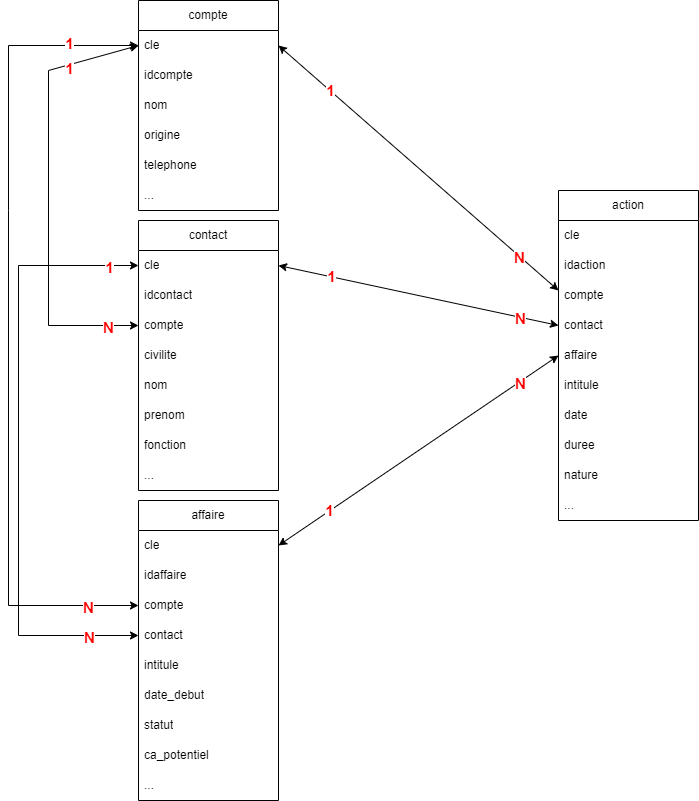

The diagram above was exported from draw.io. Its source (the exported page's mxGraphModel, read from the mxfile embedded in the PNG):
<mxGraphModel dx="1434" dy="738" grid="1" gridSize="10" guides="1" tooltips="1" connect="1" arrows="1" fold="1" page="1" pageScale="1" pageWidth="827" pageHeight="1169" math="0" shadow="0">
  <root>
    <mxCell id="WIyWlLk6GJQsqaUBKTNV-0" />
    <mxCell id="WIyWlLk6GJQsqaUBKTNV-1" parent="WIyWlLk6GJQsqaUBKTNV-0" />
    <mxCell id="pGiq1fx2DJCiCF6vHgTC-0" value="compte" style="swimlane;fontStyle=0;childLayout=stackLayout;horizontal=1;startSize=30;horizontalStack=0;resizeParent=1;resizeParentMax=0;resizeLast=0;collapsible=1;marginBottom=0;whiteSpace=wrap;html=1;" parent="WIyWlLk6GJQsqaUBKTNV-1" vertex="1">
      <mxGeometry x="180" y="70" width="140" height="210" as="geometry" />
    </mxCell>
    <mxCell id="pGiq1fx2DJCiCF6vHgTC-1" value="cle" style="text;strokeColor=none;fillColor=none;align=left;verticalAlign=middle;spacingLeft=4;spacingRight=4;overflow=hidden;points=[[0,0.5],[1,0.5]];portConstraint=eastwest;rotatable=0;whiteSpace=wrap;html=1;" parent="pGiq1fx2DJCiCF6vHgTC-0" vertex="1">
      <mxGeometry y="30" width="140" height="30" as="geometry" />
    </mxCell>
    <mxCell id="pGiq1fx2DJCiCF6vHgTC-2" value="idcompte" style="text;strokeColor=none;fillColor=none;align=left;verticalAlign=middle;spacingLeft=4;spacingRight=4;overflow=hidden;points=[[0,0.5],[1,0.5]];portConstraint=eastwest;rotatable=0;whiteSpace=wrap;html=1;" parent="pGiq1fx2DJCiCF6vHgTC-0" vertex="1">
      <mxGeometry y="60" width="140" height="30" as="geometry" />
    </mxCell>
    <mxCell id="pGiq1fx2DJCiCF6vHgTC-3" value="nom" style="text;strokeColor=none;fillColor=none;align=left;verticalAlign=middle;spacingLeft=4;spacingRight=4;overflow=hidden;points=[[0,0.5],[1,0.5]];portConstraint=eastwest;rotatable=0;whiteSpace=wrap;html=1;" parent="pGiq1fx2DJCiCF6vHgTC-0" vertex="1">
      <mxGeometry y="90" width="140" height="30" as="geometry" />
    </mxCell>
    <mxCell id="228YOw6rr_YINYbh3YJc-0" value="origine" style="text;strokeColor=none;fillColor=none;align=left;verticalAlign=middle;spacingLeft=4;spacingRight=4;overflow=hidden;points=[[0,0.5],[1,0.5]];portConstraint=eastwest;rotatable=0;whiteSpace=wrap;html=1;" vertex="1" parent="pGiq1fx2DJCiCF6vHgTC-0">
      <mxGeometry y="120" width="140" height="30" as="geometry" />
    </mxCell>
    <mxCell id="228YOw6rr_YINYbh3YJc-1" value="telephone" style="text;strokeColor=none;fillColor=none;align=left;verticalAlign=middle;spacingLeft=4;spacingRight=4;overflow=hidden;points=[[0,0.5],[1,0.5]];portConstraint=eastwest;rotatable=0;whiteSpace=wrap;html=1;" vertex="1" parent="pGiq1fx2DJCiCF6vHgTC-0">
      <mxGeometry y="150" width="140" height="30" as="geometry" />
    </mxCell>
    <mxCell id="228YOw6rr_YINYbh3YJc-2" value="..." style="text;strokeColor=none;fillColor=none;align=left;verticalAlign=middle;spacingLeft=4;spacingRight=4;overflow=hidden;points=[[0,0.5],[1,0.5]];portConstraint=eastwest;rotatable=0;whiteSpace=wrap;html=1;" vertex="1" parent="pGiq1fx2DJCiCF6vHgTC-0">
      <mxGeometry y="180" width="140" height="30" as="geometry" />
    </mxCell>
    <mxCell id="pGiq1fx2DJCiCF6vHgTC-4" value="contact" style="swimlane;fontStyle=0;childLayout=stackLayout;horizontal=1;startSize=30;horizontalStack=0;resizeParent=1;resizeParentMax=0;resizeLast=0;collapsible=1;marginBottom=0;whiteSpace=wrap;html=1;" parent="WIyWlLk6GJQsqaUBKTNV-1" vertex="1">
      <mxGeometry x="180" y="290" width="140" height="270" as="geometry" />
    </mxCell>
    <mxCell id="pGiq1fx2DJCiCF6vHgTC-5" value="cle" style="text;strokeColor=none;fillColor=none;align=left;verticalAlign=middle;spacingLeft=4;spacingRight=4;overflow=hidden;points=[[0,0.5],[1,0.5]];portConstraint=eastwest;rotatable=0;whiteSpace=wrap;html=1;" parent="pGiq1fx2DJCiCF6vHgTC-4" vertex="1">
      <mxGeometry y="30" width="140" height="30" as="geometry" />
    </mxCell>
    <mxCell id="pGiq1fx2DJCiCF6vHgTC-6" value="idcontact" style="text;strokeColor=none;fillColor=none;align=left;verticalAlign=middle;spacingLeft=4;spacingRight=4;overflow=hidden;points=[[0,0.5],[1,0.5]];portConstraint=eastwest;rotatable=0;whiteSpace=wrap;html=1;" parent="pGiq1fx2DJCiCF6vHgTC-4" vertex="1">
      <mxGeometry y="60" width="140" height="30" as="geometry" />
    </mxCell>
    <mxCell id="pGiq1fx2DJCiCF6vHgTC-7" value="compte" style="text;strokeColor=none;fillColor=none;align=left;verticalAlign=middle;spacingLeft=4;spacingRight=4;overflow=hidden;points=[[0,0.5],[1,0.5]];portConstraint=eastwest;rotatable=0;whiteSpace=wrap;html=1;" parent="pGiq1fx2DJCiCF6vHgTC-4" vertex="1">
      <mxGeometry y="90" width="140" height="30" as="geometry" />
    </mxCell>
    <mxCell id="228YOw6rr_YINYbh3YJc-5" value="civilite" style="text;strokeColor=none;fillColor=none;align=left;verticalAlign=middle;spacingLeft=4;spacingRight=4;overflow=hidden;points=[[0,0.5],[1,0.5]];portConstraint=eastwest;rotatable=0;whiteSpace=wrap;html=1;" vertex="1" parent="pGiq1fx2DJCiCF6vHgTC-4">
      <mxGeometry y="120" width="140" height="30" as="geometry" />
    </mxCell>
    <mxCell id="228YOw6rr_YINYbh3YJc-3" value="nom" style="text;strokeColor=none;fillColor=none;align=left;verticalAlign=middle;spacingLeft=4;spacingRight=4;overflow=hidden;points=[[0,0.5],[1,0.5]];portConstraint=eastwest;rotatable=0;whiteSpace=wrap;html=1;" vertex="1" parent="pGiq1fx2DJCiCF6vHgTC-4">
      <mxGeometry y="150" width="140" height="30" as="geometry" />
    </mxCell>
    <mxCell id="228YOw6rr_YINYbh3YJc-4" value="prenom" style="text;strokeColor=none;fillColor=none;align=left;verticalAlign=middle;spacingLeft=4;spacingRight=4;overflow=hidden;points=[[0,0.5],[1,0.5]];portConstraint=eastwest;rotatable=0;whiteSpace=wrap;html=1;" vertex="1" parent="pGiq1fx2DJCiCF6vHgTC-4">
      <mxGeometry y="180" width="140" height="30" as="geometry" />
    </mxCell>
    <mxCell id="228YOw6rr_YINYbh3YJc-6" value="fonction" style="text;strokeColor=none;fillColor=none;align=left;verticalAlign=middle;spacingLeft=4;spacingRight=4;overflow=hidden;points=[[0,0.5],[1,0.5]];portConstraint=eastwest;rotatable=0;whiteSpace=wrap;html=1;" vertex="1" parent="pGiq1fx2DJCiCF6vHgTC-4">
      <mxGeometry y="210" width="140" height="30" as="geometry" />
    </mxCell>
    <mxCell id="228YOw6rr_YINYbh3YJc-7" value="..." style="text;strokeColor=none;fillColor=none;align=left;verticalAlign=middle;spacingLeft=4;spacingRight=4;overflow=hidden;points=[[0,0.5],[1,0.5]];portConstraint=eastwest;rotatable=0;whiteSpace=wrap;html=1;" vertex="1" parent="pGiq1fx2DJCiCF6vHgTC-4">
      <mxGeometry y="240" width="140" height="30" as="geometry" />
    </mxCell>
    <mxCell id="pGiq1fx2DJCiCF6vHgTC-12" value="action" style="swimlane;fontStyle=0;childLayout=stackLayout;horizontal=1;startSize=30;horizontalStack=0;resizeParent=1;resizeParentMax=0;resizeLast=0;collapsible=1;marginBottom=0;whiteSpace=wrap;html=1;" parent="WIyWlLk6GJQsqaUBKTNV-1" vertex="1">
      <mxGeometry x="600" y="260" width="140" height="330" as="geometry" />
    </mxCell>
    <mxCell id="pGiq1fx2DJCiCF6vHgTC-13" value="cle" style="text;strokeColor=none;fillColor=none;align=left;verticalAlign=middle;spacingLeft=4;spacingRight=4;overflow=hidden;points=[[0,0.5],[1,0.5]];portConstraint=eastwest;rotatable=0;whiteSpace=wrap;html=1;" parent="pGiq1fx2DJCiCF6vHgTC-12" vertex="1">
      <mxGeometry y="30" width="140" height="30" as="geometry" />
    </mxCell>
    <mxCell id="pGiq1fx2DJCiCF6vHgTC-14" value="idaction" style="text;strokeColor=none;fillColor=none;align=left;verticalAlign=middle;spacingLeft=4;spacingRight=4;overflow=hidden;points=[[0,0.5],[1,0.5]];portConstraint=eastwest;rotatable=0;whiteSpace=wrap;html=1;" parent="pGiq1fx2DJCiCF6vHgTC-12" vertex="1">
      <mxGeometry y="60" width="140" height="30" as="geometry" />
    </mxCell>
    <mxCell id="pGiq1fx2DJCiCF6vHgTC-15" value="compte" style="text;strokeColor=none;fillColor=none;align=left;verticalAlign=middle;spacingLeft=4;spacingRight=4;overflow=hidden;points=[[0,0.5],[1,0.5]];portConstraint=eastwest;rotatable=0;whiteSpace=wrap;html=1;" parent="pGiq1fx2DJCiCF6vHgTC-12" vertex="1">
      <mxGeometry y="90" width="140" height="30" as="geometry" />
    </mxCell>
    <mxCell id="pGiq1fx2DJCiCF6vHgTC-22" value="contact" style="text;strokeColor=none;fillColor=none;align=left;verticalAlign=middle;spacingLeft=4;spacingRight=4;overflow=hidden;points=[[0,0.5],[1,0.5]];portConstraint=eastwest;rotatable=0;whiteSpace=wrap;html=1;" parent="pGiq1fx2DJCiCF6vHgTC-12" vertex="1">
      <mxGeometry y="120" width="140" height="30" as="geometry" />
    </mxCell>
    <mxCell id="pGiq1fx2DJCiCF6vHgTC-23" value="affaire" style="text;strokeColor=none;fillColor=none;align=left;verticalAlign=middle;spacingLeft=4;spacingRight=4;overflow=hidden;points=[[0,0.5],[1,0.5]];portConstraint=eastwest;rotatable=0;whiteSpace=wrap;html=1;" parent="pGiq1fx2DJCiCF6vHgTC-12" vertex="1">
      <mxGeometry y="150" width="140" height="30" as="geometry" />
    </mxCell>
    <mxCell id="pGiq1fx2DJCiCF6vHgTC-24" value="intitule" style="text;strokeColor=none;fillColor=none;align=left;verticalAlign=middle;spacingLeft=4;spacingRight=4;overflow=hidden;points=[[0,0.5],[1,0.5]];portConstraint=eastwest;rotatable=0;whiteSpace=wrap;html=1;" parent="pGiq1fx2DJCiCF6vHgTC-12" vertex="1">
      <mxGeometry y="180" width="140" height="30" as="geometry" />
    </mxCell>
    <mxCell id="pGiq1fx2DJCiCF6vHgTC-25" value="date" style="text;strokeColor=none;fillColor=none;align=left;verticalAlign=middle;spacingLeft=4;spacingRight=4;overflow=hidden;points=[[0,0.5],[1,0.5]];portConstraint=eastwest;rotatable=0;whiteSpace=wrap;html=1;" parent="pGiq1fx2DJCiCF6vHgTC-12" vertex="1">
      <mxGeometry y="210" width="140" height="30" as="geometry" />
    </mxCell>
    <mxCell id="228YOw6rr_YINYbh3YJc-13" value="duree" style="text;strokeColor=none;fillColor=none;align=left;verticalAlign=middle;spacingLeft=4;spacingRight=4;overflow=hidden;points=[[0,0.5],[1,0.5]];portConstraint=eastwest;rotatable=0;whiteSpace=wrap;html=1;" vertex="1" parent="pGiq1fx2DJCiCF6vHgTC-12">
      <mxGeometry y="240" width="140" height="30" as="geometry" />
    </mxCell>
    <mxCell id="228YOw6rr_YINYbh3YJc-14" value="nature" style="text;strokeColor=none;fillColor=none;align=left;verticalAlign=middle;spacingLeft=4;spacingRight=4;overflow=hidden;points=[[0,0.5],[1,0.5]];portConstraint=eastwest;rotatable=0;whiteSpace=wrap;html=1;" vertex="1" parent="pGiq1fx2DJCiCF6vHgTC-12">
      <mxGeometry y="270" width="140" height="30" as="geometry" />
    </mxCell>
    <mxCell id="228YOw6rr_YINYbh3YJc-15" value="..." style="text;strokeColor=none;fillColor=none;align=left;verticalAlign=middle;spacingLeft=4;spacingRight=4;overflow=hidden;points=[[0,0.5],[1,0.5]];portConstraint=eastwest;rotatable=0;whiteSpace=wrap;html=1;" vertex="1" parent="pGiq1fx2DJCiCF6vHgTC-12">
      <mxGeometry y="300" width="140" height="30" as="geometry" />
    </mxCell>
    <mxCell id="pGiq1fx2DJCiCF6vHgTC-16" value="affaire" style="swimlane;fontStyle=0;childLayout=stackLayout;horizontal=1;startSize=30;horizontalStack=0;resizeParent=1;resizeParentMax=0;resizeLast=0;collapsible=1;marginBottom=0;whiteSpace=wrap;html=1;" parent="WIyWlLk6GJQsqaUBKTNV-1" vertex="1">
      <mxGeometry x="180" y="570" width="140" height="300" as="geometry" />
    </mxCell>
    <mxCell id="pGiq1fx2DJCiCF6vHgTC-17" value="cle" style="text;strokeColor=none;fillColor=none;align=left;verticalAlign=middle;spacingLeft=4;spacingRight=4;overflow=hidden;points=[[0,0.5],[1,0.5]];portConstraint=eastwest;rotatable=0;whiteSpace=wrap;html=1;" parent="pGiq1fx2DJCiCF6vHgTC-16" vertex="1">
      <mxGeometry y="30" width="140" height="30" as="geometry" />
    </mxCell>
    <mxCell id="pGiq1fx2DJCiCF6vHgTC-18" value="idaffaire" style="text;strokeColor=none;fillColor=none;align=left;verticalAlign=middle;spacingLeft=4;spacingRight=4;overflow=hidden;points=[[0,0.5],[1,0.5]];portConstraint=eastwest;rotatable=0;whiteSpace=wrap;html=1;" parent="pGiq1fx2DJCiCF6vHgTC-16" vertex="1">
      <mxGeometry y="60" width="140" height="30" as="geometry" />
    </mxCell>
    <mxCell id="pGiq1fx2DJCiCF6vHgTC-19" value="compte" style="text;strokeColor=none;fillColor=none;align=left;verticalAlign=middle;spacingLeft=4;spacingRight=4;overflow=hidden;points=[[0,0.5],[1,0.5]];portConstraint=eastwest;rotatable=0;whiteSpace=wrap;html=1;" parent="pGiq1fx2DJCiCF6vHgTC-16" vertex="1">
      <mxGeometry y="90" width="140" height="30" as="geometry" />
    </mxCell>
    <mxCell id="pGiq1fx2DJCiCF6vHgTC-40" value="contact" style="text;strokeColor=none;fillColor=none;align=left;verticalAlign=middle;spacingLeft=4;spacingRight=4;overflow=hidden;points=[[0,0.5],[1,0.5]];portConstraint=eastwest;rotatable=0;whiteSpace=wrap;html=1;" parent="pGiq1fx2DJCiCF6vHgTC-16" vertex="1">
      <mxGeometry y="120" width="140" height="30" as="geometry" />
    </mxCell>
    <mxCell id="228YOw6rr_YINYbh3YJc-8" value="intitule" style="text;strokeColor=none;fillColor=none;align=left;verticalAlign=middle;spacingLeft=4;spacingRight=4;overflow=hidden;points=[[0,0.5],[1,0.5]];portConstraint=eastwest;rotatable=0;whiteSpace=wrap;html=1;" vertex="1" parent="pGiq1fx2DJCiCF6vHgTC-16">
      <mxGeometry y="150" width="140" height="30" as="geometry" />
    </mxCell>
    <mxCell id="228YOw6rr_YINYbh3YJc-9" value="date_debut" style="text;strokeColor=none;fillColor=none;align=left;verticalAlign=middle;spacingLeft=4;spacingRight=4;overflow=hidden;points=[[0,0.5],[1,0.5]];portConstraint=eastwest;rotatable=0;whiteSpace=wrap;html=1;" vertex="1" parent="pGiq1fx2DJCiCF6vHgTC-16">
      <mxGeometry y="180" width="140" height="30" as="geometry" />
    </mxCell>
    <mxCell id="228YOw6rr_YINYbh3YJc-10" value="statut" style="text;strokeColor=none;fillColor=none;align=left;verticalAlign=middle;spacingLeft=4;spacingRight=4;overflow=hidden;points=[[0,0.5],[1,0.5]];portConstraint=eastwest;rotatable=0;whiteSpace=wrap;html=1;" vertex="1" parent="pGiq1fx2DJCiCF6vHgTC-16">
      <mxGeometry y="210" width="140" height="30" as="geometry" />
    </mxCell>
    <mxCell id="228YOw6rr_YINYbh3YJc-11" value="ca_potentiel" style="text;strokeColor=none;fillColor=none;align=left;verticalAlign=middle;spacingLeft=4;spacingRight=4;overflow=hidden;points=[[0,0.5],[1,0.5]];portConstraint=eastwest;rotatable=0;whiteSpace=wrap;html=1;" vertex="1" parent="pGiq1fx2DJCiCF6vHgTC-16">
      <mxGeometry y="240" width="140" height="30" as="geometry" />
    </mxCell>
    <mxCell id="228YOw6rr_YINYbh3YJc-12" value="..." style="text;strokeColor=none;fillColor=none;align=left;verticalAlign=middle;spacingLeft=4;spacingRight=4;overflow=hidden;points=[[0,0.5],[1,0.5]];portConstraint=eastwest;rotatable=0;whiteSpace=wrap;html=1;" vertex="1" parent="pGiq1fx2DJCiCF6vHgTC-16">
      <mxGeometry y="270" width="140" height="30" as="geometry" />
    </mxCell>
    <mxCell id="pGiq1fx2DJCiCF6vHgTC-28" value="" style="endArrow=classic;startArrow=classic;html=1;rounded=0;exitX=1;exitY=0.5;exitDx=0;exitDy=0;entryX=0;entryY=0.333;entryDx=0;entryDy=0;entryPerimeter=0;" parent="WIyWlLk6GJQsqaUBKTNV-1" source="pGiq1fx2DJCiCF6vHgTC-1" target="pGiq1fx2DJCiCF6vHgTC-15" edge="1">
      <mxGeometry width="50" height="50" relative="1" as="geometry">
        <mxPoint x="550" y="340" as="sourcePoint" />
        <mxPoint x="600" y="290" as="targetPoint" />
      </mxGeometry>
    </mxCell>
    <mxCell id="pGiq1fx2DJCiCF6vHgTC-30" value="1" style="edgeLabel;html=1;align=center;verticalAlign=middle;resizable=0;points=[];fontSize=15;fontColor=#FF0000;fontStyle=1" parent="pGiq1fx2DJCiCF6vHgTC-28" connectable="0" vertex="1">
      <mxGeometry x="-0.6327" y="1" relative="1" as="geometry">
        <mxPoint as="offset" />
      </mxGeometry>
    </mxCell>
    <mxCell id="pGiq1fx2DJCiCF6vHgTC-31" value="N" style="edgeLabel;html=1;align=center;verticalAlign=middle;resizable=0;points=[];fontSize=15;fontStyle=1;fontColor=#FF0000;" parent="pGiq1fx2DJCiCF6vHgTC-28" connectable="0" vertex="1">
      <mxGeometry x="0.722" y="-1" relative="1" as="geometry">
        <mxPoint as="offset" />
      </mxGeometry>
    </mxCell>
    <mxCell id="pGiq1fx2DJCiCF6vHgTC-34" value="" style="endArrow=classic;startArrow=classic;html=1;rounded=0;exitX=1;exitY=0.5;exitDx=0;exitDy=0;entryX=0;entryY=0.5;entryDx=0;entryDy=0;" parent="WIyWlLk6GJQsqaUBKTNV-1" source="pGiq1fx2DJCiCF6vHgTC-5" target="pGiq1fx2DJCiCF6vHgTC-22" edge="1">
      <mxGeometry width="50" height="50" relative="1" as="geometry">
        <mxPoint x="320" y="270" as="sourcePoint" />
        <mxPoint x="530" y="415" as="targetPoint" />
      </mxGeometry>
    </mxCell>
    <mxCell id="pGiq1fx2DJCiCF6vHgTC-35" value="1" style="edgeLabel;html=1;align=center;verticalAlign=middle;resizable=0;points=[];fontSize=15;fontColor=#FF0000;fontStyle=1" parent="pGiq1fx2DJCiCF6vHgTC-34" connectable="0" vertex="1">
      <mxGeometry x="-0.6327" y="1" relative="1" as="geometry">
        <mxPoint as="offset" />
      </mxGeometry>
    </mxCell>
    <mxCell id="pGiq1fx2DJCiCF6vHgTC-36" value="N" style="edgeLabel;html=1;align=center;verticalAlign=middle;resizable=0;points=[];fontSize=15;fontStyle=1;fontColor=#FF0000;" parent="pGiq1fx2DJCiCF6vHgTC-34" connectable="0" vertex="1">
      <mxGeometry x="0.722" y="-1" relative="1" as="geometry">
        <mxPoint as="offset" />
      </mxGeometry>
    </mxCell>
    <mxCell id="pGiq1fx2DJCiCF6vHgTC-37" value="" style="endArrow=classic;startArrow=classic;html=1;rounded=0;exitX=1;exitY=0.5;exitDx=0;exitDy=0;entryX=0;entryY=0.5;entryDx=0;entryDy=0;" parent="WIyWlLk6GJQsqaUBKTNV-1" source="pGiq1fx2DJCiCF6vHgTC-17" target="pGiq1fx2DJCiCF6vHgTC-23" edge="1">
      <mxGeometry width="50" height="50" relative="1" as="geometry">
        <mxPoint x="330" y="275" as="sourcePoint" />
        <mxPoint x="540" y="275" as="targetPoint" />
      </mxGeometry>
    </mxCell>
    <mxCell id="pGiq1fx2DJCiCF6vHgTC-38" value="1" style="edgeLabel;html=1;align=center;verticalAlign=middle;resizable=0;points=[];fontSize=15;fontColor=#FF0000;fontStyle=1" parent="pGiq1fx2DJCiCF6vHgTC-37" connectable="0" vertex="1">
      <mxGeometry x="-0.6327" y="1" relative="1" as="geometry">
        <mxPoint as="offset" />
      </mxGeometry>
    </mxCell>
    <mxCell id="pGiq1fx2DJCiCF6vHgTC-39" value="N" style="edgeLabel;html=1;align=center;verticalAlign=middle;resizable=0;points=[];fontSize=15;fontStyle=1;fontColor=#FF0000;" parent="pGiq1fx2DJCiCF6vHgTC-37" connectable="0" vertex="1">
      <mxGeometry x="0.722" y="-1" relative="1" as="geometry">
        <mxPoint as="offset" />
      </mxGeometry>
    </mxCell>
    <mxCell id="pGiq1fx2DJCiCF6vHgTC-41" value="" style="endArrow=classic;startArrow=classic;html=1;rounded=0;entryX=0;entryY=0.5;entryDx=0;entryDy=0;exitX=0;exitY=0.5;exitDx=0;exitDy=0;" parent="WIyWlLk6GJQsqaUBKTNV-1" target="pGiq1fx2DJCiCF6vHgTC-19" edge="1" source="pGiq1fx2DJCiCF6vHgTC-1">
      <mxGeometry width="50" height="50" relative="1" as="geometry">
        <mxPoint x="180" y="85" as="sourcePoint" />
        <mxPoint x="179" y="495" as="targetPoint" />
        <Array as="points">
          <mxPoint x="50" y="115" />
          <mxPoint x="50" y="280" />
          <mxPoint x="50" y="675" />
        </Array>
      </mxGeometry>
    </mxCell>
    <mxCell id="pGiq1fx2DJCiCF6vHgTC-42" value="1" style="edgeLabel;html=1;align=center;verticalAlign=middle;resizable=0;points=[];fontSize=15;fontColor=#FF0000;fontStyle=1" parent="pGiq1fx2DJCiCF6vHgTC-41" connectable="0" vertex="1">
      <mxGeometry x="-0.6327" y="1" relative="1" as="geometry">
        <mxPoint x="59" y="-24" as="offset" />
      </mxGeometry>
    </mxCell>
    <mxCell id="pGiq1fx2DJCiCF6vHgTC-43" value="N" style="edgeLabel;html=1;align=center;verticalAlign=middle;resizable=0;points=[];fontSize=15;fontStyle=1;fontColor=#FF0000;" parent="pGiq1fx2DJCiCF6vHgTC-41" connectable="0" vertex="1">
      <mxGeometry x="0.722" y="-1" relative="1" as="geometry">
        <mxPoint x="63" as="offset" />
      </mxGeometry>
    </mxCell>
    <mxCell id="pGiq1fx2DJCiCF6vHgTC-44" value="" style="endArrow=classic;startArrow=classic;html=1;rounded=0;entryX=0;entryY=0.5;entryDx=0;entryDy=0;exitX=0;exitY=0.5;exitDx=0;exitDy=0;" parent="WIyWlLk6GJQsqaUBKTNV-1" source="pGiq1fx2DJCiCF6vHgTC-5" target="pGiq1fx2DJCiCF6vHgTC-40" edge="1">
      <mxGeometry width="50" height="50" relative="1" as="geometry">
        <mxPoint x="190" y="95" as="sourcePoint" />
        <mxPoint x="190" y="505" as="targetPoint" />
        <Array as="points">
          <mxPoint x="60" y="335" />
          <mxPoint x="60" y="705" />
        </Array>
      </mxGeometry>
    </mxCell>
    <mxCell id="pGiq1fx2DJCiCF6vHgTC-45" value="1" style="edgeLabel;html=1;align=center;verticalAlign=middle;resizable=0;points=[];fontSize=15;fontColor=#FF0000;fontStyle=1" parent="pGiq1fx2DJCiCF6vHgTC-44" connectable="0" vertex="1">
      <mxGeometry x="-0.6327" y="1" relative="1" as="geometry">
        <mxPoint x="82" as="offset" />
      </mxGeometry>
    </mxCell>
    <mxCell id="pGiq1fx2DJCiCF6vHgTC-46" value="N" style="edgeLabel;html=1;align=center;verticalAlign=middle;resizable=0;points=[];fontSize=15;fontStyle=1;fontColor=#FF0000;" parent="pGiq1fx2DJCiCF6vHgTC-44" connectable="0" vertex="1">
      <mxGeometry x="0.722" y="-1" relative="1" as="geometry">
        <mxPoint x="35" as="offset" />
      </mxGeometry>
    </mxCell>
    <mxCell id="pGiq1fx2DJCiCF6vHgTC-47" value="" style="endArrow=classic;startArrow=classic;html=1;rounded=0;entryX=0;entryY=0.5;entryDx=0;entryDy=0;exitX=0;exitY=0.5;exitDx=0;exitDy=0;" parent="WIyWlLk6GJQsqaUBKTNV-1" source="pGiq1fx2DJCiCF6vHgTC-1" target="pGiq1fx2DJCiCF6vHgTC-7" edge="1">
      <mxGeometry width="50" height="50" relative="1" as="geometry">
        <mxPoint x="180" y="80" as="sourcePoint" />
        <mxPoint x="180" y="340" as="targetPoint" />
        <Array as="points">
          <mxPoint x="90" y="140" />
          <mxPoint x="90" y="395" />
        </Array>
      </mxGeometry>
    </mxCell>
    <mxCell id="pGiq1fx2DJCiCF6vHgTC-48" value="1" style="edgeLabel;html=1;align=center;verticalAlign=middle;resizable=0;points=[];fontSize=15;fontColor=#FF0000;fontStyle=1" parent="pGiq1fx2DJCiCF6vHgTC-47" connectable="0" vertex="1">
      <mxGeometry x="-0.6327" y="1" relative="1" as="geometry">
        <mxPoint x="8" as="offset" />
      </mxGeometry>
    </mxCell>
    <mxCell id="pGiq1fx2DJCiCF6vHgTC-49" value="N" style="edgeLabel;html=1;align=center;verticalAlign=middle;resizable=0;points=[];fontSize=15;fontStyle=1;fontColor=#FF0000;" parent="pGiq1fx2DJCiCF6vHgTC-47" connectable="0" vertex="1">
      <mxGeometry x="0.722" y="-1" relative="1" as="geometry">
        <mxPoint x="31" as="offset" />
      </mxGeometry>
    </mxCell>
  </root>
</mxGraphModel>